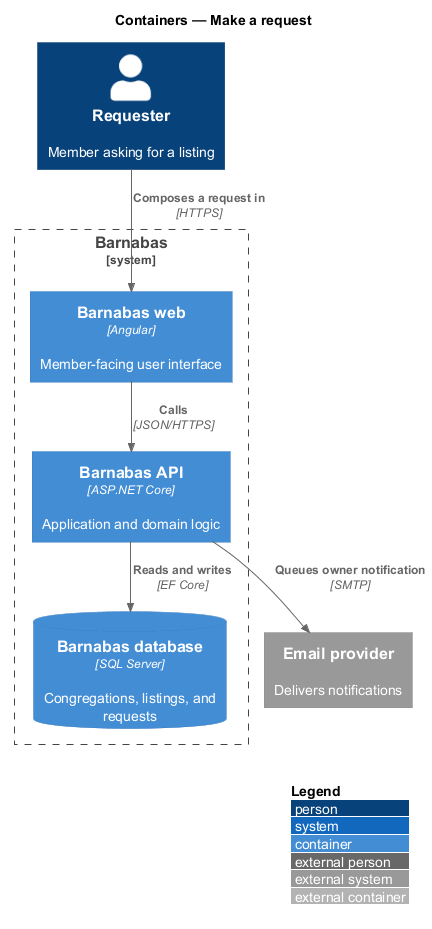

The diagram above was rendered by PlantUML. Its source (embedded in the PNG):
@startuml
!pragma layout smetana
!include <C4/C4_Container>
LAYOUT_WITH_LEGEND()
title Containers — Make a request

Person(requester, "Requester", "Member asking for a listing")
System_Boundary(barnabas, "Barnabas") {
  Container(spa, "Barnabas web", "Angular", "Member-facing user interface")
  Container(api, "Barnabas API", "ASP.NET Core", "Application and domain logic")
  ContainerDb(db, "Barnabas database", "SQL Server", "Congregations, listings, and requests")
}
System_Ext(email, "Email provider", "Delivers notifications")

Rel(requester, spa, "Composes a request in", "HTTPS")
Rel(spa, api, "Calls", "JSON/HTTPS")
Rel(api, db, "Reads and writes", "EF Core")
Rel(api, email, "Queues owner notification", "SMTP")
@enduml